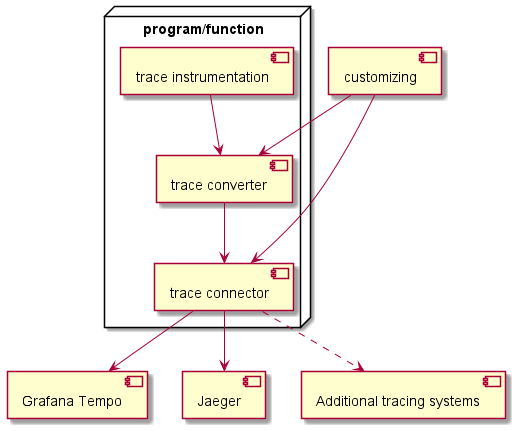

The diagram above was rendered by PlantUML. Its source (embedded in the PNG):
@startuml architecture

node "program/function" {
  [trace instrumentation] --> [trace converter]
  [trace converter] --> [trace connector]
} 

[customizing] --> [trace converter]
[customizing] --> [trace connector]

[trace connector] --> [Grafana Tempo]
[trace connector] --> [Jaeger]
[trace connector] ..> [Additional tracing systems]


@enduml